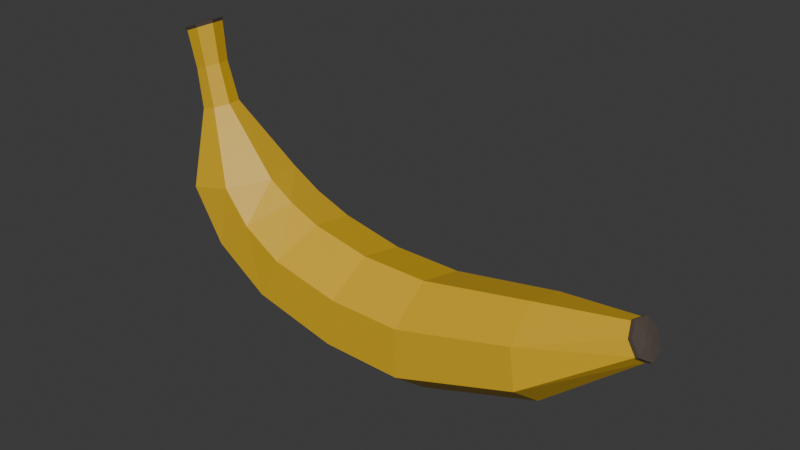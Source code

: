 # Source: banana.blend  (saved by Blender 4.1.24; exported with 4.5.12 LTS)
import bpy
from mathutils import Matrix  # noqa: F401  (used for matrix-valued properties, if any)

bpy.ops.wm.read_factory_settings(use_empty=True)
scene = bpy.context.scene
scene.name = 'Scene'

# ---- collections
col_collection = bpy.data.collections.new('Collection'); scene.collection.children.link(col_collection)

# ---- materials (node trees are filled in below, after node groups)
mat_base = bpy.data.materials.new('Base')
mat_base.use_transparent_shadow = False
mat_accent = bpy.data.materials.new('Accent')
mat_accent.use_transparent_shadow = False

# ---- material node trees
mat_base.use_nodes = True; mat_base.node_tree.nodes.clear()
_N = mat_base.node_tree.nodes; _L = mat_base.node_tree.links
n0 = _N.new('ShaderNodeBsdfPrincipled'); n0.name = 'Principled BSDF'; n0.location = (10, 300)
n0.inputs[0].default_value = (0.7157, 0.4341, 0.01521, 1.0)
n1 = _N.new('ShaderNodeOutputMaterial'); n1.name = 'Material Output'; n1.location = (300, 300)
_L.new(n0.outputs[0], n1.inputs[0])
n1.is_active_output = True
mat_accent.use_nodes = True; mat_accent.node_tree.nodes.clear()
_N = mat_accent.node_tree.nodes; _L = mat_accent.node_tree.links
n0 = _N.new('ShaderNodeBsdfPrincipled'); n0.name = 'Principled BSDF'; n0.location = (10, 300)
n0.inputs[0].default_value = (0.09759, 0.07619, 0.06301, 1.0)
n1 = _N.new('ShaderNodeOutputMaterial'); n1.name = 'Material Output'; n1.location = (300, 300)
_L.new(n0.outputs[0], n1.inputs[0])
n1.is_active_output = True

# ---- world
world_world = bpy.data.worlds.new('World'); scene.world = world_world
world_world.use_nodes = True; world_world.node_tree.nodes.clear()
_N = world_world.node_tree.nodes; _L = world_world.node_tree.links
n0 = _N.new('ShaderNodeOutputWorld'); n0.name = 'World Output'; n0.location = (300, 300)
n1 = _N.new('ShaderNodeBackground'); n1.name = 'Background'; n1.location = (10, 300)
n1.inputs[0].default_value = (0.05088, 0.05088, 0.05088, 1.0)
_L.new(n1.outputs[0], n0.inputs[0])
n0.is_active_output = True
world_world.color = (0.05088, 0.05088, 0.05088)
world_world.use_sun_shadow = False
world_world.sun_shadow_jitter_overblur = 0.0

# ---- meshes
me_cylinder_002 = bpy.data.meshes.new('Cylinder.002')
me_cylinder_002.from_pydata([(-0.5531, 0.4806, -0.7175), (-0.5389, 0.4806, -0.0708), (-0.1774, 0.2996, -0.7175), (-0.168, 0.2996, -0.1307), (-0.08456, -0.1069, -0.7175), (-0.0764, -0.1069, -0.1455), (-0.3446, -0.433, -0.7175), (-0.3331, -0.433, -0.104), (-0.7616, -0.433, -0.7175), (-0.7448, -0.433, -0.03758), (-1.022, -0.1069, -0.7175), (-1.001, -0.1069, 0.003858), (-0.9288, 0.2996, -0.7175), (-0.9098, 0.2996, -0.01093), (-0.5531, 0.4806, -0.7175), (-0.1774, 0.2996, -0.7175), (-0.08456, -0.1069, -0.7175), (-0.3446, -0.433, -0.7175), (-0.7616, -0.433, -0.7175), (-1.022, -0.1069, -0.7175), (-0.9288, 0.2996, -0.7175), (0.05629, 0.1491, -2.435), (0.1581, 0.09299, -2.379), (0.1832, -0.03319, -2.365), (0.1128, -0.1344, -2.404), (-0.0001966, -0.1344, -2.467), (-0.07063, -0.03319, -2.506), (-0.0455, 0.09299, -2.492), (-0.3056, 0.4108, -1.689), (-0.6168, 0.2562, -1.727), (-0.6936, -0.09142, -1.737), (-0.4783, -0.3702, -1.71), (-0.1329, -0.3702, -1.667), (0.08238, -0.09142, -1.64), (0.005538, 0.2562, -1.65), (-0.3836, 0.4806, 0.5775), (-0.05382, 0.2996, 0.3975), (0.02763, -0.1069, 0.3531), (-0.2006, -0.433, 0.4776), (-0.5666, -0.433, 0.6774), (-0.7948, -0.1069, 0.802), (-0.7134, 0.2996, 0.7575), (0.1759, 0.4072, 1.27), (0.2551, 0.2539, 0.9328), (0.2746, -0.0906, 0.8495), (0.2199, -0.3668, 1.083), (0.132, -0.3668, 1.457), (0.07719, -0.0906, 1.69), (0.09675, 0.2539, 1.607), (1.372, 0.1474, 1.603), (1.413, 0.0919, 1.496), (1.423, -0.0328, 1.469), (1.395, -0.1328, 1.544), (1.35, -0.1328, 1.663), (1.321, -0.0328, 1.738), (1.331, 0.0919, 1.711), (0.7011, -0.03319, 1.625), (0.7086, 0.09301, 1.597), (0.7562, -0.1344, 1.422), (0.7223, -0.1344, 1.547), (0.7699, 0.09301, 1.372), (0.7774, -0.03319, 1.345), (0.7393, 0.1492, 1.485), (0.05629, 0.1598, -2.435), (0.1653, 0.09961, -2.375), (0.1922, -0.03555, -2.359), (0.1168, -0.1439, -2.402), (-0.004216, -0.1439, -2.469), (-0.07967, -0.03555, -2.511), (-0.05274, 0.09961, -2.496), (0.07007, 0.1598, -2.46), (0.1791, 0.09961, -2.399), (0.206, -0.03555, -2.384), (0.1306, -0.1439, -2.426), (0.009566, -0.1439, -2.494), (-0.06588, -0.03555, -2.536), (-0.03896, 0.09961, -2.521), (0.07723, 0.0406, -2.473), (0.1049, 0.02532, -2.457), (0.1118, -0.009035, -2.454), (0.0926, -0.03658, -2.464), (0.06185, -0.03658, -2.482), (0.04267, -0.009035, -2.492), (0.04952, 0.02532, -2.488), (1.022, -0.02855, 1.673), (1.078, -0.1156, 1.502), (1.091, 0.08001, 1.459), (1.029, 0.08001, 1.65), (1.043, -0.1156, 1.607), (1.099, -0.02855, 1.436), (1.06, 0.1283, 1.555), (1.395, 0.1622, 1.612), (1.44, 0.1012, 1.493), (1.451, -0.0361, 1.464), (1.42, -0.1462, 1.546), (1.37, -0.1462, 1.678), (1.338, -0.0361, 1.76), (1.349, 0.1012, 1.73), (1.411, 0.06098, 1.618), (1.428, 0.03802, 1.574), (1.432, -0.01357, 1.563), (1.42, -0.05494, 1.593), (1.401, -0.05494, 1.643), (1.39, -0.01357, 1.674), (1.394, 0.03802, 1.663), (-0.3804, 0.2801, 1.285), (-0.1482, 0.4493, 0.9915), (-0.277, -0.4048, 1.154), (-0.4377, -0.09998, 1.358), (0.1414, -0.09998, 0.6253), (-0.01929, -0.4048, 0.8285), (0.08405, 0.2801, 0.6978)], [], [(0, 1, 3, 2), (2, 3, 5, 4), (4, 5, 7, 6), (6, 7, 9, 8), (8, 9, 11, 10), (5, 3, 36, 37), (10, 11, 13, 12), (12, 13, 1, 0), (4, 6, 17, 16), (29, 28, 21, 27), (10, 12, 20, 19), (6, 8, 18, 17), (12, 0, 14, 20), (2, 4, 16, 15), (8, 10, 19, 18), (0, 2, 15, 14), (26, 27, 69, 68), (31, 30, 26, 25), (33, 32, 24, 23), (28, 34, 22, 21), (30, 29, 27, 26), (32, 31, 25, 24), (34, 33, 23, 22), (15, 16, 33, 34), (17, 18, 31, 32), (19, 20, 29, 30), (14, 15, 34, 28), (16, 17, 32, 33), (18, 19, 30, 31), (20, 14, 28, 29), (106, 105, 48, 42), (11, 9, 39, 40), (3, 1, 35, 36), (7, 5, 37, 38), (13, 11, 40, 41), (9, 7, 38, 39), (1, 13, 41, 35), (87, 84, 54, 55), (108, 107, 46, 47), (110, 109, 44, 45), (111, 106, 42, 43), (105, 108, 47, 48), (107, 110, 45, 46), (109, 111, 43, 44), (52, 51, 93, 94), (88, 85, 52, 53), (89, 86, 50, 51), (90, 87, 55, 49), (84, 88, 53, 54), (85, 89, 51, 52), (86, 90, 49, 50), (43, 42, 62, 60), (45, 44, 61, 58), (47, 46, 59, 56), (42, 48, 57, 62), (44, 43, 60, 61), (46, 45, 58, 59), (48, 47, 56, 57), (68, 69, 76, 75), (24, 25, 67, 66), (22, 23, 65, 64), (27, 21, 63, 69), (25, 26, 68, 67), (23, 24, 66, 65), (21, 22, 64, 63), (74, 75, 82, 81), (66, 67, 74, 73), (64, 65, 72, 71), (69, 63, 70, 76), (67, 68, 75, 74), (65, 66, 73, 72), (63, 64, 71, 70), (77, 78, 79, 80, 81, 82, 83), (72, 73, 80, 79), (70, 71, 78, 77), (75, 76, 83, 82), (73, 74, 81, 80), (71, 72, 79, 78), (76, 70, 77, 83), (60, 62, 90, 86), (58, 61, 89, 85), (56, 59, 88, 84), (62, 57, 87, 90), (61, 60, 86, 89), (59, 58, 85, 88), (57, 56, 84, 87), (91, 97, 104, 98), (50, 49, 91, 92), (55, 54, 96, 97), (53, 52, 94, 95), (51, 50, 92, 93), (49, 55, 97, 91), (54, 53, 95, 96), (99, 98, 104, 103, 102, 101, 100), (96, 95, 102, 103), (94, 93, 100, 101), (92, 91, 98, 99), (97, 96, 103, 104), (95, 94, 101, 102), (93, 92, 99, 100), (37, 36, 111, 109), (39, 38, 110, 107), (41, 40, 108, 105), (36, 35, 106, 111), (38, 37, 109, 110), (40, 39, 107, 108), (35, 41, 105, 106)])
me_cylinder_002.polygons.foreach_set('material_index', [0, 0, 0, 0, 0, 0, 0, 0, 0, 0, 0, 0, 0, 0, 0, 0, 0, 0, 0, 0, 0, 0, 0, 0, 0, 0, 0, 0, 0, 0, 0, 0, 0, 0, 0, 0, 0, 0, 0, 0, 0, 0, 0, 0, 1, 0, 0, 0, 0, 0, 0, 0, 0, 0, 0, 0, 0, 0, 1, 0, 0, 0, 0, 0, 0, 1, 1, 1, 1, 1, 1, 1, 1, 1, 1, 1, 1, 1, 1, 0, 0, 0, 0, 0, 0, 0, 1, 0, 1, 1, 1, 1, 1, 1, 1, 1, 1, 1, 1, 1, 0, 0, 0, 0, 0, 0, 0])
_uv = me_cylinder_002.uv_layers.new(name='UVMap')
_uv.uv.foreach_set('vector', [1.0, 0.5, 1.0, 1.0, 0.8571, 1.0, 0.8571, 0.5, 0.8571, 0.5, 0.8571, 1.0, 0.7143, 1.0, 0.7143, 0.5, 0.7143, 0.5, 0.7143, 1.0, 0.5714, 1.0, 0.5714, 0.5, 0.5714, 0.5, 0.5714, 1.0, 0.4286, 1.0, 0.4286, 0.5, 0.4286, 0.5, 0.4286, 1.0, 0.2857, 1.0, 0.2857, 0.5, 0.7143, 1.0, 0.8571, 1.0, 0.8571, 1.0, 0.7143, 1.0, 0.2857, 0.5, 0.2857, 1.0, 0.1429, 1.0, 0.1429, 0.5, 0.1429, 0.5, 0.1429, 1.0, 2.98e-08, 1.0, 2.98e-08, 0.5, 0.7143, 0.5, 0.5714, 0.5, 0.5714, 0.5, 0.7143, 0.5, 0.1429, 0.5, 2.98e-08, 0.5, 2.98e-08, 0.5, 0.1429, 0.5, 0.2857, 0.5, 0.1429, 0.5, 0.1429, 0.5, 0.2857, 0.5, 0.5714, 0.5, 0.4286, 0.5, 0.4286, 0.5, 0.5714, 0.5, 0.1429, 0.5, 2.98e-08, 0.5, 2.98e-08, 0.5, 0.1429, 0.5, 0.8571, 0.5, 0.7143, 0.5, 0.7143, 0.5, 0.8571, 0.5, 0.4286, 0.5, 0.2857, 0.5, 0.2857, 0.5, 0.4286, 0.5, 1.0, 0.5, 0.8571, 0.5, 0.8571, 0.5, 1.0, 0.5, 0.2857, 0.5, 0.1429, 0.5, 0.1429, 0.5, 0.2857, 0.5, 0.4286, 0.5, 0.2857, 0.5, 0.2857, 0.5, 0.4286, 0.5, 0.7143, 0.5, 0.5714, 0.5, 0.5714, 0.5, 0.7143, 0.5, 1.0, 0.5, 0.8571, 0.5, 0.8571, 0.5, 1.0, 0.5, 0.2857, 0.5, 0.1429, 0.5, 0.1429, 0.5, 0.2857, 0.5, 0.5714, 0.5, 0.4286, 0.5, 0.4286, 0.5, 0.5714, 0.5, 0.8571, 0.5, 0.7143, 0.5, 0.7143, 0.5, 0.8571, 0.5, 0.8571, 0.5, 0.7143, 0.5, 0.7143, 0.5, 0.8571, 0.5, 0.5714, 0.5, 0.4286, 0.5, 0.4286, 0.5, 0.5714, 0.5, 0.2857, 0.5, 0.1429, 0.5, 0.1429, 0.5, 0.2857, 0.5, 1.0, 0.5, 0.8571, 0.5, 0.8571, 0.5, 1.0, 0.5, 0.7143, 0.5, 0.5714, 0.5, 0.5714, 0.5, 0.7143, 0.5, 0.4286, 0.5, 0.2857, 0.5, 0.2857, 0.5, 0.4286, 0.5, 0.1429, 0.5, 2.98e-08, 0.5, 2.98e-08, 0.5, 0.1429, 0.5, -0.006407, 1.0, 0.1478, 1.0, 0.1429, 1.0, 2.98e-08, 1.0, 0.2857, 1.0, 0.4286, 1.0, 0.4286, 1.0, 0.2857, 1.0, 0.8571, 1.0, 1.0, 1.0, 1.0, 1.0, 0.8571, 1.0, 0.5714, 1.0, 0.7143, 1.0, 0.7143, 1.0, 0.5714, 1.0, 0.1429, 1.0, 0.2857, 1.0, 0.2857, 1.0, 0.1429, 1.0, 0.4286, 1.0, 0.5714, 1.0, 0.5714, 1.0, 0.4286, 1.0, 2.98e-08, 1.0, 0.1429, 1.0, 0.1429, 1.0, 2.98e-08, 1.0, 0.1435, 1.0, 0.2901, 1.0, 0.2857, 1.0, 0.1429, 1.0, 0.281, 1.0, 0.4219, 1.0, 0.4286, 1.0, 0.2857, 1.0, 0.5768, 1.0, 0.7185, 1.0, 0.7143, 1.0, 0.5714, 1.0, 0.8528, 1.0, 1.008, 1.0, 1.0, 1.0, 0.8571, 1.0, 0.1478, 1.0, 0.281, 1.0, 0.2857, 1.0, 0.1429, 1.0, 0.4219, 1.0, 0.5768, 1.0, 0.5714, 1.0, 0.4286, 1.0, 0.7185, 1.0, 0.8528, 1.0, 0.8571, 1.0, 0.7143, 1.0, 0.5714, 1.0, 0.7143, 1.0, 0.7143, 1.0, 0.5714, 1.0, 0.4235, 1.0, 0.5623, 1.0, 0.5714, 1.0, 0.4286, 1.0, 0.7094, 1.0, 0.8652, 1.0, 0.8571, 1.0, 0.7143, 1.0, 0.008082, 1.0, 0.1435, 1.0, 0.1429, 1.0, 2.98e-08, 1.0, 0.2901, 1.0, 0.4235, 1.0, 0.4286, 1.0, 0.2857, 1.0, 0.5623, 1.0, 0.7094, 1.0, 0.7143, 1.0, 0.5714, 1.0, 0.8652, 1.0, 1.01, 1.0, 1.0, 1.0, 0.8571, 1.0, 0.8571, 1.0, 1.0, 1.0, 1.019, 1.0, 0.8724, 1.0, 0.5714, 1.0, 0.7143, 1.0, 0.705, 1.0, 0.554, 1.0, 0.2857, 1.0, 0.4286, 1.0, 0.419, 1.0, 0.2941, 1.0, 2.98e-08, 1.0, 0.1429, 1.0, 0.144, 1.0, 0.01536, 1.0, 0.7143, 1.0, 0.8571, 1.0, 0.8724, 1.0, 0.705, 1.0, 0.4286, 1.0, 0.5714, 1.0, 0.554, 1.0, 0.419, 1.0, 0.1429, 1.0, 0.2857, 1.0, 0.2941, 1.0, 0.144, 1.0, 0.2857, 0.5, 0.1429, 0.5, 0.1429, 0.5, 0.2857, 0.5, 0.5714, 0.5, 0.4286, 0.5, 0.4286, 0.5, 0.5714, 0.5, 0.8571, 0.5, 0.7143, 0.5, 0.7143, 0.5, 0.8571, 0.5, 0.1429, 0.5, 2.98e-08, 0.5, 2.98e-08, 0.5, 0.1429, 0.5, 0.4286, 0.5, 0.2857, 0.5, 0.2857, 0.5, 0.4286, 0.5, 0.7143, 0.5, 0.5714, 0.5, 0.5714, 0.5, 0.7143, 0.5, 1.0, 0.5, 0.8571, 0.5, 0.8571, 0.5, 1.0, 0.5, 0.4286, 0.5, 0.2857, 0.5, 0.2857, 0.5, 0.4286, 0.5, 0.5714, 0.5, 0.4286, 0.5, 0.4286, 0.5, 0.5714, 0.5, 0.8571, 0.5, 0.7143, 0.5, 0.7143, 0.5, 0.8571, 0.5, 0.1429, 0.5, 2.98e-08, 0.5, 2.98e-08, 0.5, 0.1429, 0.5, 0.4286, 0.5, 0.2857, 0.5, 0.2857, 0.5, 0.4286, 0.5, 0.7143, 0.5, 0.5714, 0.5, 0.5714, 0.5, 0.7143, 0.5, 1.0, 0.5, 0.8571, 0.5, 0.8571, 0.5, 1.0, 0.5, 0.75, 0.49, 0.9376, 0.3996, 0.984, 0.1966, 0.8541, 0.03377, 0.6459, 0.03377, 0.516, 0.1966, 0.5624, 0.3996, 0.7143, 0.5, 0.5714, 0.5, 0.5714, 0.5, 0.7143, 0.5, 1.0, 0.5, 0.8571, 0.5, 0.8571, 0.5, 1.0, 0.5, 0.2857, 0.5, 0.1429, 0.5, 0.1429, 0.5, 0.2857, 0.5, 0.5714, 0.5, 0.4286, 0.5, 0.4286, 0.5, 0.5714, 0.5, 0.8571, 0.5, 0.7143, 0.5, 0.7143, 0.5, 0.8571, 0.5, 0.1429, 0.5, 2.98e-08, 0.5, 2.98e-08, 0.5, 0.1429, 0.5, 0.8724, 1.0, 1.019, 1.0, 1.01, 1.0, 0.8652, 1.0, 0.554, 1.0, 0.705, 1.0, 0.7094, 1.0, 0.5623, 1.0, 0.2941, 1.0, 0.419, 1.0, 0.4235, 1.0, 0.2901, 1.0, 0.01536, 1.0, 0.144, 1.0, 0.1435, 1.0, 0.008082, 1.0, 0.705, 1.0, 0.8724, 1.0, 0.8652, 1.0, 0.7094, 1.0, 0.419, 1.0, 0.554, 1.0, 0.5623, 1.0, 0.4235, 1.0, 0.144, 1.0, 0.2941, 1.0, 0.2901, 1.0, 0.1435, 1.0, 2.98e-08, 1.0, 0.1429, 1.0, 0.1429, 1.0, 2.98e-08, 1.0, 0.8571, 1.0, 1.0, 1.0, 1.0, 1.0, 0.8571, 1.0, 0.1429, 1.0, 0.2857, 1.0, 0.2857, 1.0, 0.1429, 1.0, 0.4286, 1.0, 0.5714, 1.0, 0.5714, 1.0, 0.4286, 1.0, 0.7143, 1.0, 0.8571, 1.0, 0.8571, 1.0, 0.7143, 1.0, 2.98e-08, 1.0, 0.1429, 1.0, 0.1429, 1.0, 2.98e-08, 1.0, 0.2857, 1.0, 0.4286, 1.0, 0.4286, 1.0, 0.2857, 1.0, 0.4376, 0.3996, 0.25, 0.49, 0.06236, 0.3996, 0.01602, 0.1966, 0.1459, 0.03377, 0.3541, 0.03377, 0.484, 0.1966, 0.2857, 1.0, 0.4286, 1.0, 0.4286, 1.0, 0.2857, 1.0, 0.5714, 1.0, 0.7143, 1.0, 0.7143, 1.0, 0.5714, 1.0, 0.8571, 1.0, 1.0, 1.0, 1.0, 1.0, 0.8571, 1.0, 0.1429, 1.0, 0.2857, 1.0, 0.2857, 1.0, 0.1429, 1.0, 0.4286, 1.0, 0.5714, 1.0, 0.5714, 1.0, 0.4286, 1.0, 0.7143, 1.0, 0.8571, 1.0, 0.8571, 1.0, 0.7143, 1.0, 0.7143, 1.0, 0.8571, 1.0, 0.8528, 1.0, 0.7185, 1.0, 0.4286, 1.0, 0.5714, 1.0, 0.5768, 1.0, 0.4219, 1.0, 0.1429, 1.0, 0.2857, 1.0, 0.281, 1.0, 0.1478, 1.0, 0.8571, 1.0, 1.0, 1.0, 1.008, 1.0, 0.8528, 1.0, 0.5714, 1.0, 0.7143, 1.0, 0.7185, 1.0, 0.5768, 1.0, 0.2857, 1.0, 0.4286, 1.0, 0.4219, 1.0, 0.281, 1.0, 2.98e-08, 1.0, 0.1429, 1.0, 0.1478, 1.0, -0.006407, 1.0])
me_cylinder_002.materials.append(mat_base)
me_cylinder_002.materials.append(mat_accent)
me_cylinder_002.update()

# ---- objects
ob_empty = bpy.data.objects.new('Empty', None)
ob_cylinder = bpy.data.objects.new('Cylinder', me_cylinder_002)

# ---- transforms, parenting, visibility, modifiers, constraints
ob_empty.location = (-0.08165, 5.282, 0.9018)
ob_empty.rotation_euler = (1.571, -0.0, -0.0)
ob_empty.empty_display_type = 'IMAGE'
ob_empty.empty_display_size = 5.0
ob_empty.color = (1.0, 1.0, 1.0, 0.07874)
ob_cylinder.location = (-0.1686, -6.185e-08, 0.4603)
ob_cylinder.rotation_euler = (-1.584e-05, -1.579, 1.571e-05)
ob_cylinder.scale = (0.4516, 0.4516, 0.4516)

# ---- collection membership
col_collection.objects.link(ob_empty)
col_collection.objects.link(ob_cylinder)

# ---- scene / render settings (as saved in the file)
scene.frame_start = 1; scene.frame_end = 250; scene.frame_set(1)
scene.render.engine = 'BLENDER_EEVEE_NEXT'
scene.cycles.sampling_pattern = 'TABULATED_SOBOL'
scene.eevee.ray_tracing_options.trace_max_roughness = 0.0
bpy.context.view_layer.update()

# ---- added for rendering (the .blend has no active camera and no usable light): camera, sun
cam_auto = bpy.data.cameras.new('AutoCamera')
cam_auto.lens = 50.0
cam_auto.sensor_width = 36.0
cam_auto.clip_end = 1000.0
ob_auto_camera = bpy.data.objects.new('AutoCamera', cam_auto)
scene.collection.objects.link(ob_auto_camera)
ob_auto_camera.location = (2.12688, -2.53448, 2.25556)
ob_auto_camera.rotation_euler = (1.09748, -7.21219e-08, 0.694738)
scene.camera = ob_auto_camera
light_auto_sun = bpy.data.lights.new('AutoSun', 'SUN')
light_auto_sun.energy = 3.0
light_auto_sun.angle = 0.0523599
ob_auto_sun = bpy.data.objects.new('AutoSun', light_auto_sun)
scene.collection.objects.link(ob_auto_sun)
ob_auto_sun.rotation_euler = (0.872665, 0.174533, 0.523599)
bpy.context.view_layer.update()
